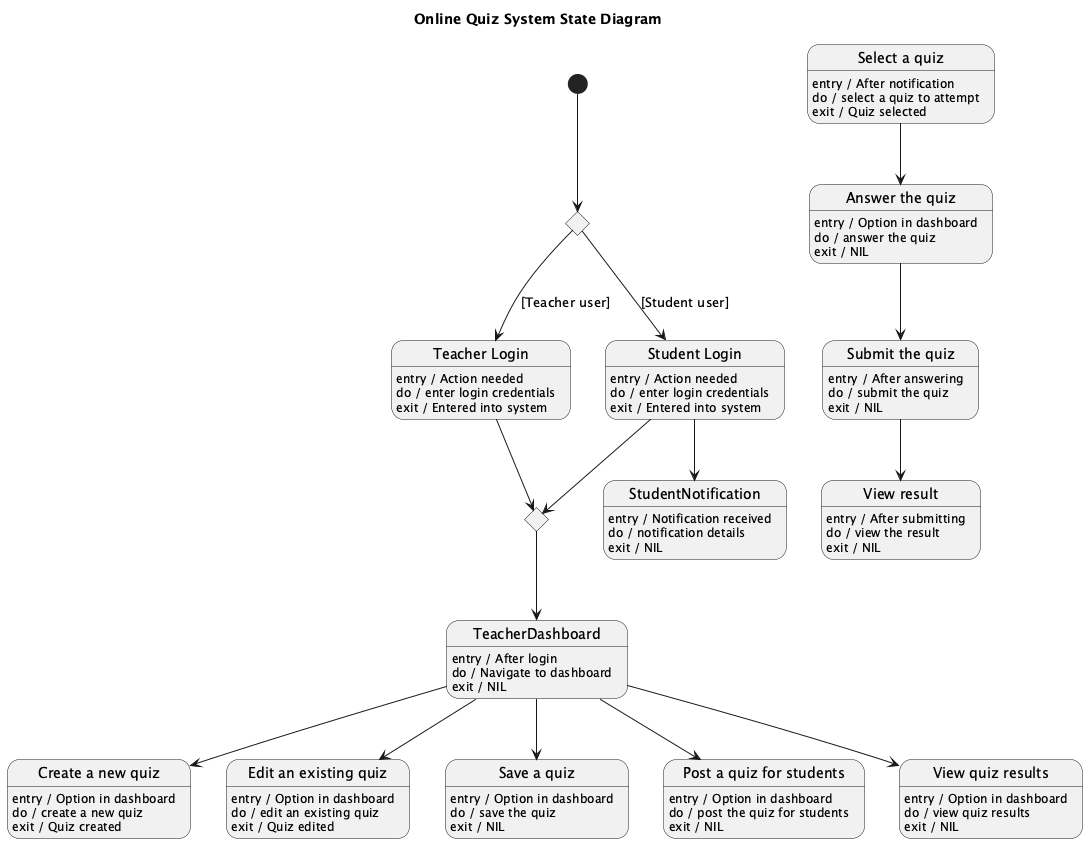

The diagram above was rendered by PlantUML. Its source (embedded in the PNG):
@startuml
title Online Quiz System State Diagram

[*] --> Login

state Login <<choice>>

Login --> TeacherLogin : [Teacher user]
Login --> StudentLogin : [Student user]

state "Teacher Login" as TeacherLogin
TeacherLogin : entry / Action needed
TeacherLogin : do / enter login credentials
TeacherLogin : exit / Entered into system

state "Student Login" as StudentLogin
StudentLogin : entry / Action needed
StudentLogin : do / enter login credentials
StudentLogin : exit / Entered into system

state MergeLogin <<choice>>

TeacherLogin --> MergeLogin
StudentLogin --> MergeLogin

state TeacherDashboard
TeacherDashboard : entry / After login
TeacherDashboard : do / Navigate to dashboard
TeacherDashboard : exit / NIL

MergeLogin --> TeacherDashboard

state "Create a new quiz" as CreateQuiz
CreateQuiz : entry / Option in dashboard
CreateQuiz : do / create a new quiz
CreateQuiz : exit / Quiz created

state "Edit an existing quiz" as EditQuiz
EditQuiz : entry / Option in dashboard
EditQuiz : do / edit an existing quiz
EditQuiz : exit / Quiz edited

state "Save a quiz" as SaveQuiz
SaveQuiz : entry / Option in dashboard
SaveQuiz : do / save the quiz
SaveQuiz : exit / NIL

state "Post a quiz for students" as PostQuiz
PostQuiz : entry / Option in dashboard
PostQuiz : do / post the quiz for students
PostQuiz : exit / NIL

TeacherDashboard --> CreateQuiz
TeacherDashboard --> EditQuiz
TeacherDashboard --> SaveQuiz
TeacherDashboard --> PostQuiz

state "View quiz results" as ViewResults
ViewResults : entry / Option in dashboard
ViewResults : do / view quiz results
ViewResults : exit / NIL

TeacherDashboard --> ViewResults

state StudentNotification
StudentNotification : entry / Notification received
StudentNotification : do / notification details
StudentNotification : exit / NIL

StudentLogin --> StudentNotification

state "Select a quiz" as SelectQuiz
SelectQuiz : entry / After notification
SelectQuiz : do / select a quiz to attempt
SelectQuiz : exit / Quiz selected

state "Answer the quiz" as AnswerQuiz
AnswerQuiz : entry / Option in dashboard
AnswerQuiz : do / answer the quiz
AnswerQuiz : exit / NIL

SelectQuiz --> AnswerQuiz

state "Submit the quiz" as SubmitQuiz
SubmitQuiz : entry / After answering
SubmitQuiz : do / submit the quiz
SubmitQuiz : exit / NIL

AnswerQuiz --> SubmitQuiz

state "View result" as ViewResult
ViewResult : entry / After submitting
ViewResult : do / view the result
ViewResult : exit / NIL

SubmitQuiz --> ViewResult
@enduml